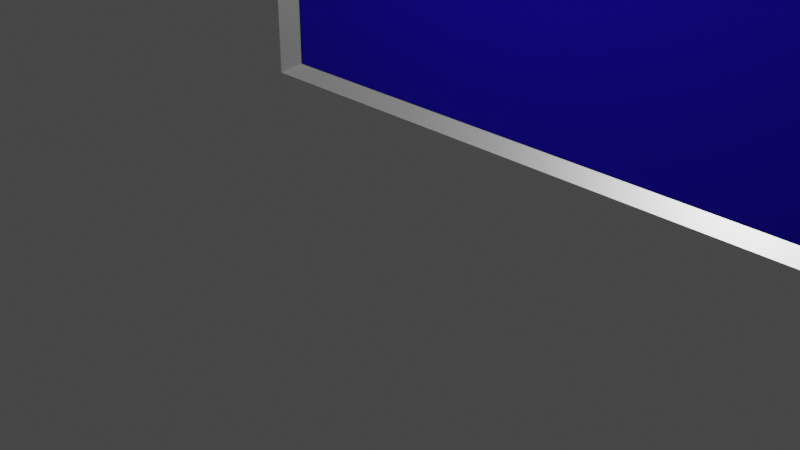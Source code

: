 # Source: board2.blend  (saved by Blender 2.92.15; exported with 4.5.12 LTS)
import bpy
from mathutils import Matrix  # noqa: F401  (used for matrix-valued properties, if any)

bpy.ops.wm.read_factory_settings(use_empty=True)
scene = bpy.context.scene
scene.name = 'Scene'

# ---- collections
col_collection = bpy.data.collections.new('Collection'); scene.collection.children.link(col_collection)

# ---- materials (node trees are filled in below, after node groups)
mat_material = bpy.data.materials.new('Material')
mat_material.alpha_threshold = 0.0
mat_material.use_transparent_shadow = False
mat_material.line_color = (0.0, 0.0, 0.0, 1.0)
mat_material_001 = bpy.data.materials.new('Material.001')
mat_material_001.use_transparent_shadow = False

# ---- material node trees
mat_material.use_nodes = True; mat_material.node_tree.nodes.clear()
_N = mat_material.node_tree.nodes; _L = mat_material.node_tree.links
n0 = _N.new('ShaderNodeOutputMaterial'); n0.name = 'Material Output'; n0.location = (300, 300)
n1 = _N.new('ShaderNodeBsdfPrincipled'); n1.name = 'Principled BSDF'; n1.location = (10, 300)
n1.distribution = 'GGX'
n1.subsurface_method = 'BURLEY'
n1.inputs[0].default_value = (1.0, 1.0, 1.0, 1.0)
n1.inputs[1].default_value = 0.7794
n1.inputs[2].default_value = 0.4
n1.inputs[3].default_value = 1.45
n1.inputs[27].default_value = (0.0, 0.0, 0.0, 1.0)
n1.inputs[28].default_value = 1.0
_L.new(n1.outputs[0], n0.inputs[0])
n0.is_active_output = True
mat_material_001.use_nodes = True; mat_material_001.node_tree.nodes.clear()
_N = mat_material_001.node_tree.nodes; _L = mat_material_001.node_tree.links
n0 = _N.new('ShaderNodeBsdfPrincipled'); n0.name = 'Principled BSDF'; n0.location = (10, 300)
n0.distribution = 'GGX'
n0.subsurface_method = 'BURLEY'
n0.inputs[0].default_value = (0.007207, 0.0, 0.3667, 1.0)
n0.inputs[1].default_value = 0.09559
n0.inputs[2].default_value = 0.9044
n0.inputs[3].default_value = 1.45
n0.inputs[8].default_value = 1.0
n0.inputs[10].default_value = 0.02941
n0.inputs[13].default_value = 0.2941
n0.inputs[14].default_value = (0.518, 0.5145, 0.6926, 1.0)
n0.inputs[27].default_value = (0.0, 0.0, 0.0, 1.0)
n0.inputs[28].default_value = 1.0
n1 = _N.new('ShaderNodeOutputMaterial'); n1.name = 'Material Output'; n1.location = (300, 300)
_L.new(n0.outputs[0], n1.inputs[0])
n1.is_active_output = True

# ---- world
world_world = bpy.data.worlds.new('World'); scene.world = world_world
world_world.use_nodes = True; world_world.node_tree.nodes.clear()
_N = world_world.node_tree.nodes; _L = world_world.node_tree.links
n0 = _N.new('ShaderNodeOutputWorld'); n0.name = 'World Output'; n0.location = (300, 300)
n1 = _N.new('ShaderNodeBackground'); n1.name = 'Background'; n1.location = (10, 300)
n1.inputs[0].default_value = (0.05088, 0.05088, 0.05088, 1.0)
_L.new(n1.outputs[0], n0.inputs[0])
n0.is_active_output = True
world_world.color = (0.05088, 0.05088, 0.05088)
world_world.use_sun_shadow = False
world_world.sun_shadow_jitter_overblur = 0.0

# ---- cameras
cam_camera = bpy.data.cameras.new('Camera')
cam_camera.clip_end = 100.0
cam_camera.ortho_scale = 7.314

# ---- lights
light_light = bpy.data.lights.new('Light', 'POINT')
light_light.transmission_factor = 0.0
light_light.energy = 1000.0
light_light.shadow_soft_size = 0.1
light_light.shadow_maximum_resolution = 0.006
light_light.use_absolute_resolution = True

# ---- meshes
me_cube = bpy.data.meshes.new('Cube')
me_cube.from_pydata([(1.0, 1.0, 1.0), (1.0, 1.0, -1.0), (0.9381, 0.2136, 0.9381), (0.9381, 0.2136, -0.9381), (-1.0, 1.0, 1.0), (-1.0, 1.0, -1.0), (-0.9381, 0.2136, 0.9381), (-0.9381, 0.2136, -0.9381), (-1.0, -1.0, -1.0), (-1.0, -1.0, 1.0), (1.0, -1.0, 1.0), (1.0, -1.0, -1.0)], [], [(0, 4, 9, 10), (8, 9, 4, 5), (5, 1, 11, 8), (1, 0, 10, 11), (5, 4, 0, 1), (7, 6, 9, 8), (2, 3, 11, 10), (6, 2, 10, 9), (3, 7, 8, 11)])
_uv = me_cube.uv_layers.new(name='UVMap')
_uv.uv.foreach_set('vector', [0.625, 0.5, 0.875, 0.5, 0.875, 0.75, 0.625, 0.75, 0.375, 0.0, 0.625, 0.0, 0.625, 0.25, 0.375, 0.25, 0.125, 0.5, 0.375, 0.5, 0.375, 0.75, 0.125, 0.75, 0.375, 0.5, 0.625, 0.5, 0.625, 0.75, 0.375, 0.75, 0.375, 0.25, 0.625, 0.25, 0.625, 0.5, 0.375, 0.5, 0.3827, 0.9923, 0.6173, 0.9923, 0.625, 1.0, 0.375, 1.0, 0.6173, 0.7577, 0.3827, 0.7577, 0.375, 0.75, 0.625, 0.75, 0.6173, 0.9923, 0.6173, 0.7577, 0.625, 0.75, 0.625, 1.0, 0.3827, 0.7577, 0.3827, 0.9923, 0.375, 1.0, 0.375, 0.75])
me_cube.materials.append(mat_material)
me_cube.use_remesh_preserve_volume = False
me_cube.use_remesh_preserve_attributes = False
me_cube.use_mirror_vertex_groups = False
me_cube.update()
me_cube_001 = bpy.data.meshes.new('Cube.001')
me_cube_001.from_pydata([(0.9381, 0.2136, 0.9381), (0.9381, 0.2136, -0.9381), (-0.9381, 0.2136, 0.9381), (-0.9381, 0.2136, -0.9381)], [], [(1, 0, 2, 3)])
_uv = me_cube_001.uv_layers.new(name='UVMap')
_uv.uv.foreach_set('vector', [0.3827, 0.7577, 0.6173, 0.7577, 0.6173, 0.9923, 0.3827, 0.9923])
me_cube_001.materials.append(mat_material_001)
me_cube_001.use_remesh_preserve_volume = False
me_cube_001.use_remesh_preserve_attributes = False
me_cube_001.use_mirror_vertex_groups = False
me_cube_001.update()

# ---- objects
ob_cube = bpy.data.objects.new('Cube', me_cube)
ob_light = bpy.data.objects.new('Light', light_light)
ob_camera = bpy.data.objects.new('Camera', cam_camera)
ob_cube_001 = bpy.data.objects.new('Cube.001', me_cube_001)

# ---- transforms, parenting, visibility, modifiers, constraints
ob_cube.location = (0.0, 0.0, 2.934)
ob_cube.scale = (4.322, 0.1037, 2.52)
ob_cube.lock_rotations_4d = False
ob_cube.empty_display_type = 'ARROWS'
ob_cube.lineart.crease_threshold = 0.0
ob_light.location = (-1.067, -4.646, 6.845)
ob_light.rotation_euler = (0.6503, 0.05522, 1.866)
ob_light.lock_rotations_4d = False
ob_light.empty_display_type = 'ARROWS'
ob_light.color = (0.0, 0.0, 0.0, 0.0)
ob_light.lineart.crease_threshold = 0.0
ob_camera.location = (6.782, -8.455, 5.074)
ob_camera.rotation_euler = (1.109, 0.0, 0.8149)
ob_camera.lock_rotations_4d = False
ob_camera.empty_display_type = 'ARROWS'
ob_camera.color = (0.0, 0.0, 0.0, 0.0)
ob_camera.display_type = 'WIRE'
ob_camera.lineart.crease_threshold = 0.0
ob_cube_001.location = (0.0, 0.0132, 2.934)
ob_cube_001.scale = (4.322, 0.1037, 2.52)
ob_cube_001.lock_rotations_4d = False
ob_cube_001.empty_display_type = 'ARROWS'
ob_cube_001.lineart.crease_threshold = 0.0

# ---- collection membership
col_collection.objects.link(ob_cube)
col_collection.objects.link(ob_light)
col_collection.objects.link(ob_camera)
col_collection.objects.link(ob_cube_001)

# ---- scene / render settings (as saved in the file)
scene.camera = ob_camera
scene.frame_start = 1; scene.frame_end = 250; scene.frame_set(1)
scene.render.engine = 'BLENDER_EEVEE_NEXT'
scene.cycles.use_denoising = False
scene.cycles.samples = 128
scene.cycles.sampling_pattern = 'TABULATED_SOBOL'
scene.cycles.use_adaptive_sampling = False
scene.cycles.use_light_tree = False
scene.view_settings.view_transform = 'Filmic'
bpy.context.view_layer.update()
